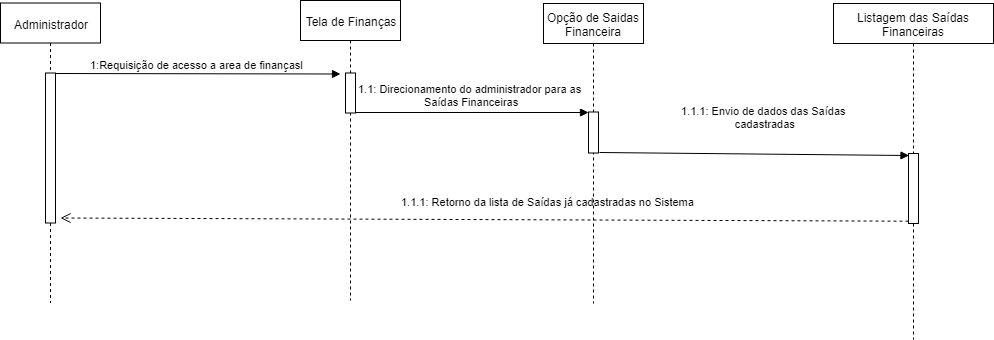

The diagram above was exported from draw.io. Its source (the exported page's mxGraphModel, read from the mxfile embedded in the PNG):
<mxGraphModel dx="868" dy="484" grid="1" gridSize="10" guides="1" tooltips="1" connect="1" arrows="1" fold="1" page="1" pageScale="1" pageWidth="827" pageHeight="1169" math="0" shadow="0">
  <root>
    <mxCell id="0" />
    <mxCell id="1" parent="0" />
    <mxCell id="w1jVzLyhUXklMyVXpuhx-1" value="1:Requisição de acesso a area de finançasl" style="html=1;verticalAlign=bottom;endArrow=block;exitX=0.9;exitY=0.03;exitDx=0;exitDy=0;exitPerimeter=0;" edge="1" parent="1">
      <mxGeometry width="80" relative="1" as="geometry">
        <mxPoint x="171" y="168" as="sourcePoint" />
        <mxPoint x="457" y="168.5" as="targetPoint" />
      </mxGeometry>
    </mxCell>
    <mxCell id="w1jVzLyhUXklMyVXpuhx-2" value="1.1: Direcionamento do administrador para as&amp;nbsp;&lt;br&gt;Saídas Financeiras" style="html=1;verticalAlign=bottom;endArrow=block;" edge="1" parent="1">
      <mxGeometry x="-0.002" y="2" width="80" relative="1" as="geometry">
        <mxPoint x="472" y="207" as="sourcePoint" />
        <mxPoint x="705" y="207" as="targetPoint" />
        <mxPoint as="offset" />
      </mxGeometry>
    </mxCell>
    <mxCell id="w1jVzLyhUXklMyVXpuhx-3" value="1.1.1: Envio de dados das Saídas&lt;br&gt;&amp;nbsp;cadastradas&lt;br&gt;&amp;nbsp;" style="html=1;verticalAlign=bottom;endArrow=block;entryX=0.05;entryY=0.029;entryDx=0;entryDy=0;entryPerimeter=0;" edge="1" parent="1" target="w1jVzLyhUXklMyVXpuhx-12">
      <mxGeometry x="0.0592" y="9" width="80" relative="1" as="geometry">
        <mxPoint x="716" y="247" as="sourcePoint" />
        <mxPoint x="935.9590000000001" y="248.91999999999996" as="targetPoint" />
        <mxPoint as="offset" />
      </mxGeometry>
    </mxCell>
    <mxCell id="w1jVzLyhUXklMyVXpuhx-4" value="1.1.1: Retorno da lista de Saídas já cadastradas no Sistema" style="html=1;verticalAlign=bottom;endArrow=open;dashed=1;endSize=8;exitX=0;exitY=0.967;exitDx=0;exitDy=0;exitPerimeter=0;" edge="1" parent="1" source="w1jVzLyhUXklMyVXpuhx-12">
      <mxGeometry x="-0.1492" y="-9" relative="1" as="geometry">
        <mxPoint x="177" y="312.5" as="targetPoint" />
        <mxPoint x="917" y="259.5" as="sourcePoint" />
        <mxPoint as="offset" />
      </mxGeometry>
    </mxCell>
    <mxCell id="w1jVzLyhUXklMyVXpuhx-5" value="Administrador" style="shape=umlLifeline;perimeter=lifelinePerimeter;whiteSpace=wrap;html=1;container=1;collapsible=0;recursiveResize=0;outlineConnect=0;" vertex="1" parent="1">
      <mxGeometry x="117" y="97.5" width="100" height="300" as="geometry" />
    </mxCell>
    <mxCell id="w1jVzLyhUXklMyVXpuhx-6" value="" style="html=1;points=[];perimeter=orthogonalPerimeter;" vertex="1" parent="1">
      <mxGeometry x="162" y="167.5" width="10" height="150" as="geometry" />
    </mxCell>
    <mxCell id="w1jVzLyhUXklMyVXpuhx-7" value="Tela de Finanças" style="shape=umlLifeline;perimeter=lifelinePerimeter;whiteSpace=wrap;html=1;container=1;collapsible=0;recursiveResize=0;outlineConnect=0;" vertex="1" parent="1">
      <mxGeometry x="417" y="95" width="100" height="300" as="geometry" />
    </mxCell>
    <mxCell id="w1jVzLyhUXklMyVXpuhx-8" value="" style="html=1;points=[];perimeter=orthogonalPerimeter;" vertex="1" parent="1">
      <mxGeometry x="462" y="167.5" width="10" height="40" as="geometry" />
    </mxCell>
    <mxCell id="w1jVzLyhUXklMyVXpuhx-9" value="Opção de Saidas Financeira" style="shape=umlLifeline;perimeter=lifelinePerimeter;whiteSpace=wrap;html=1;container=1;collapsible=0;recursiveResize=0;outlineConnect=0;" vertex="1" parent="1">
      <mxGeometry x="660" y="98" width="100" height="300" as="geometry" />
    </mxCell>
    <mxCell id="w1jVzLyhUXklMyVXpuhx-10" value="" style="html=1;points=[];perimeter=orthogonalPerimeter;" vertex="1" parent="1">
      <mxGeometry x="705" y="206.5" width="10" height="41" as="geometry" />
    </mxCell>
    <mxCell id="w1jVzLyhUXklMyVXpuhx-11" value="Listagem das Saídas Financeiras" style="shape=umlLifeline;perimeter=lifelinePerimeter;whiteSpace=wrap;html=1;container=1;collapsible=0;recursiveResize=0;outlineConnect=0;" vertex="1" parent="1">
      <mxGeometry x="950" y="98" width="160" height="336" as="geometry" />
    </mxCell>
    <mxCell id="w1jVzLyhUXklMyVXpuhx-12" value="" style="html=1;points=[];perimeter=orthogonalPerimeter;" vertex="1" parent="w1jVzLyhUXklMyVXpuhx-11">
      <mxGeometry x="75" y="150" width="10" height="70" as="geometry" />
    </mxCell>
  </root>
</mxGraphModel>